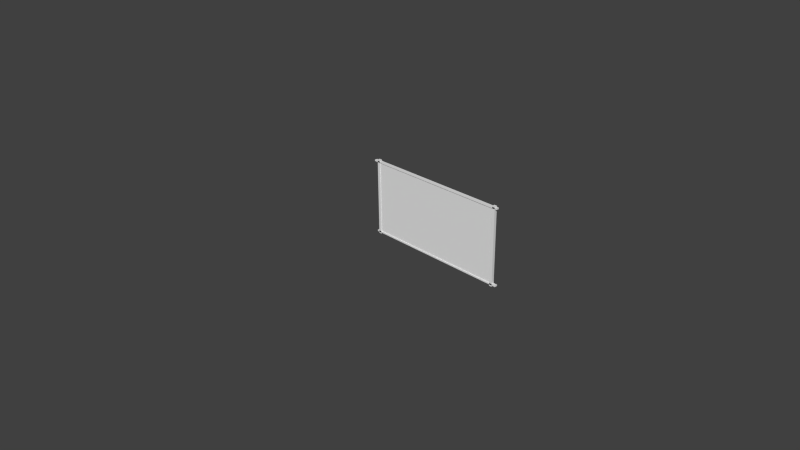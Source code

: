 # Source: cuadre1.blend  (saved by Blender 2.68.0; exported with 4.5.12 LTS)
import bpy
from mathutils import Matrix  # noqa: F401  (used for matrix-valued properties, if any)

bpy.ops.wm.read_factory_settings(use_empty=True)
scene = bpy.context.scene
scene.name = 'Scene'

# ---- collections
col_collection_1 = bpy.data.collections.new('Collection 1'); scene.collection.children.link(col_collection_1)

# ---- materials (node trees are filled in below, after node groups)
mat_ull = bpy.data.materials.new('Ull')
mat_ull.alpha_threshold = 0.0
mat_ull.use_transparent_shadow = False
mat_ull.roughness = 0.5
mat_ull.line_color = (0.0, 0.0, 0.0, 1.0)
mat_plata = bpy.data.materials.new('Plata')
mat_plata.alpha_threshold = 0.0
mat_plata.use_transparent_shadow = False
mat_plata.roughness = 0.5
mat_plata.line_color = (0.0, 0.0, 0.0, 1.0)
mat_material = bpy.data.materials.new('Material')
mat_material.alpha_threshold = 0.0
mat_material.use_transparent_shadow = False
mat_material.roughness = 0.5
mat_material.line_color = (0.0, 0.0, 0.0, 1.0)
mat_material_002 = bpy.data.materials.new('Material.002')
mat_material_002.alpha_threshold = 0.0
mat_material_002.use_transparent_shadow = False
mat_material_002.roughness = 0.5
mat_material_002.line_color = (0.0, 0.0, 0.0, 1.0)
mat_material_003 = bpy.data.materials.new('Material.003')
mat_material_003.alpha_threshold = 0.0
mat_material_003.use_transparent_shadow = False
mat_material_003.roughness = 0.5
mat_material_003.line_color = (0.0, 0.0, 0.0, 1.0)

# ---- material node trees

# ---- world
world_world = bpy.data.worlds.new('World'); scene.world = world_world
world_world.color = (0.05088, 0.05088, 0.05088)
world_world.use_sun_shadow = False
world_world.sun_shadow_jitter_overblur = 0.0
world_world.cycles.sampling_method = 'MANUAL'
world_world.cycles.sample_map_resolution = 256

# ---- cameras
cam_camera = bpy.data.cameras.new('Camera')
cam_camera.clip_end = 100.0
cam_camera.lens = 35.0
cam_camera.sensor_width = 32.0
cam_camera.sensor_height = 18.0
cam_camera.ortho_scale = 7.314
cam_camera.dof.focus_distance = 0.0
cam_camera.dof.aperture_fstop = 128.0

# ---- meshes
me_cube_004 = bpy.data.meshes.new('Cube.004')
me_cube_004.from_pydata([(-1.0, -1.0, -1.0), (-1.0, 1.0, -1.0), (1.0, 1.0, -1.0), (1.0, -1.0, -1.0), (-1.0, -1.0, 1.0), (-1.0, 1.0, 1.0), (1.0, 1.0, 1.0), (1.0, -1.0, 1.0)], [], [(4, 5, 1, 0), (5, 6, 2, 1), (6, 7, 3, 2), (7, 4, 0, 3), (0, 1, 2, 3), (7, 6, 5, 4)])
_uv = me_cube_004.uv_layers.new(name='UVMap')
_uv.uv.foreach_set('vector', [0.0, 0.0, 0.0, 0.0, 0.0, 0.0, 0.0, 0.0, 1.0, 0.1704, 0.0381, 0.0, 0.0, 1.0, 0.9966, 0.9264, 0.0, 0.0, 0.0, 0.0, 0.0, 0.0, 0.0, 0.0, 1.0, 0.01617, 0.02211, 0.0, 0.0, 0.9881, 0.9914, 1.0, 0.0, 0.0, 0.0, 0.0, 0.0, 0.0, 0.0, 0.0, 0.0, 0.0, 0.0, 0.0, 0.0, 0.0, 0.0, 0.0])
me_cube_004.materials.append(mat_ull)
me_cube_004.use_remesh_preserve_volume = False
me_cube_004.use_remesh_preserve_attributes = False
me_cube_004.use_mirror_vertex_groups = False
me_cube_004.update()
me_cube_001 = bpy.data.meshes.new('Cube.001')
me_cube_001.from_pydata([(2.574, 1.0, 0.3885), (2.574, -1.0, 0.3885), (2.574, -1.0, -0.3885), (2.574, 1.0, -0.3885), (-108.6, 1.0, 0.3885), (-108.6, -1.0, 0.3885), (-108.6, -1.0, -0.3885), (-108.6, 1.0, -0.3885), (1.0, 1.0, -1.0), (1.0, -1.0, -1.0), (-1.0, -1.0, -1.0), (-1.0, 1.0, -1.0), (1.0, 1.0, 42.19), (1.0, -1.0, 42.19), (-1.0, -1.0, 42.19), (-1.0, 1.0, 42.19), (-108.4, 1.0, 40.29), (-108.4, -1.0, 40.29), (-108.4, -1.0, 41.07), (-108.4, 1.0, 41.07), (2.73, 1.0, 40.3), (2.73, -1.0, 40.3), (2.729, -1.0, 41.07), (2.729, 1.0, 41.07), (-106.9, 1.0, 41.68), (-106.9, -1.0, 41.68), (-104.9, -1.0, 41.68), (-104.9, 1.0, 41.68), (-106.9, 1.0, -1.509), (-106.9, -1.0, -1.509), (-104.9, -1.0, -1.509), (-104.9, 1.0, -1.509)], [], [(0, 1, 2, 3), (4, 7, 6, 5), (0, 4, 5, 1), (1, 5, 6, 2), (2, 6, 7, 3), (4, 0, 3, 7), (8, 9, 10, 11), (12, 15, 14, 13), (8, 12, 13, 9), (9, 13, 14, 10), (10, 14, 15, 11), (12, 8, 11, 15), (16, 17, 18, 19), (20, 23, 22, 21), (16, 20, 21, 17), (17, 21, 22, 18), (18, 22, 23, 19), (20, 16, 19, 23), (24, 25, 26, 27), (28, 31, 30, 29), (24, 28, 29, 25), (25, 29, 30, 26), (26, 30, 31, 27), (28, 24, 27, 31)])
me_cube_001.polygons.foreach_set('material_index', [1, 1, 1, 1, 1, 1, 0, 0, 0, 0, 0, 0, 2, 2, 2, 2, 2, 2, 3, 3, 3, 3, 3, 3])
_uv = me_cube_001.uv_layers.new(name='UV coord')
_uv.uv.foreach_set('vector', [0.07684, 0.007578, 0.07174, 0.0004143, 0.05421, 0.0, 0.05954, 0.007171, 0.04943, 0.9886, 0.03156, 0.9885, 0.02566, 0.9948, 0.04378, 0.995, 0.07684, 0.007578, 0.04943, 0.9886, 0.04378, 0.995, 0.07174, 0.0004143, 0.07174, 0.0004143, 0.04378, 0.995, 0.02566, 0.9948, 0.05421, 0.0, 0.05421, 0.0, 0.02566, 0.9948, 0.03156, 0.9885, 0.05954, 0.007171, 0.04943, 0.9886, 0.07684, 0.007578, 0.05954, 0.007171, 0.03156, 0.9885, 0.04554, 0.02032, 0.04001, 0.01332, 0.0395, 0.03068, 0.04504, 0.03745, 0.9927, 0.04238, 0.9928, 0.05925, 1.0, 0.05288, 1.0, 0.03579, 0.04554, 0.02032, 0.9927, 0.04238, 1.0, 0.03579, 0.04001, 0.01332, 0.04001, 0.01332, 1.0, 0.03579, 1.0, 0.05288, 0.0395, 0.03068, 0.0395, 0.03068, 1.0, 0.05288, 0.9928, 0.05925, 0.04504, 0.03745, 0.9927, 0.04238, 0.04554, 0.02032, 0.04504, 0.03745, 0.9928, 0.05925, 0.9526, 0.9936, 0.9595, 0.9999, 0.977, 1.0, 0.9699, 0.9937, 0.9518, 0.02684, 0.9686, 0.02724, 0.9755, 0.02045, 0.9585, 0.02004, 0.9526, 0.9936, 0.9518, 0.02684, 0.9585, 0.02004, 0.9595, 0.9999, 0.9595, 0.9999, 0.9585, 0.02004, 0.9755, 0.02045, 0.977, 1.0, 0.977, 1.0, 0.9755, 0.02045, 0.9686, 0.02724, 0.9699, 0.9937, 0.9518, 0.02684, 0.9526, 0.9936, 0.9699, 0.9937, 0.9686, 0.02724, 0.9835, 0.9797, 0.9908, 0.9858, 0.9908, 0.9676, 0.9835, 0.9618, 0.006256, 0.9725, 0.006792, 0.9543, 0.0005467, 0.9601, 0.0, 0.9786, 0.9835, 0.9797, 0.006256, 0.9725, 0.0, 0.9786, 0.9908, 0.9858, 0.9908, 0.9858, 0.0, 0.9786, 0.0005467, 0.9601, 0.9908, 0.9676, 0.9908, 0.9676, 0.0005467, 0.9601, 0.006792, 0.9543, 0.9835, 0.9618, 0.006256, 0.9725, 0.9835, 0.9797, 0.9835, 0.9618, 0.006792, 0.9543])
me_cube_001.materials.append(mat_plata)
me_cube_001.materials.append(mat_material)
me_cube_001.materials.append(mat_material_002)
me_cube_001.materials.append(mat_material_003)
me_cube_001.use_remesh_preserve_volume = False
me_cube_001.use_remesh_preserve_attributes = False
me_cube_001.use_mirror_vertex_groups = False
me_cube_001.update()

# ---- objects
ob_cube_004 = bpy.data.objects.new('Cube.004', me_cube_004)
ob_camera = bpy.data.objects.new('Camera', cam_camera)
ob_cube_001 = bpy.data.objects.new('Cube.001', me_cube_001)

# ---- transforms, parenting, visibility, modifiers, constraints
ob_cube_004.location = (1.065, 0.0, 0.8605)
ob_cube_004.scale = (0.896, 0.008366, -0.4746)
ob_cube_004.lineart.crease_threshold = 0.0
ob_camera.location = (7.481, -6.508, 5.344)
ob_camera.rotation_euler = (1.109, 0.01082, 0.8149)
ob_camera.lock_rotations_4d = False
ob_camera.empty_display_type = 'ARROWS'
ob_camera.color = (0.0, 0.0, 0.0, 0.0)
ob_camera.display_type = 'WIRE'
ob_camera.lineart.crease_threshold = 0.0
ob_cube_001.location = (0.159, 0.0, 0.3897)
ob_cube_001.rotation_euler = (-0.0, 1.571, 0.0)
ob_cube_001.scale = (0.008883, 0.01746, 0.04494)
ob_cube_001.lock_rotations_4d = False
ob_cube_001.empty_display_type = 'ARROWS'
ob_cube_001.lineart.crease_threshold = 0.0

# ---- collection membership
col_collection_1.objects.link(ob_cube_004)
col_collection_1.objects.link(ob_camera)
col_collection_1.objects.link(ob_cube_001)

# ---- scene / render settings (as saved in the file)
scene.camera = ob_camera
scene.frame_start = 1; scene.frame_end = 250; scene.frame_set(165)
scene.render.engine = 'BLENDER_EEVEE_NEXT'
scene.render.image_settings.color_mode = 'RGB'
scene.render.image_settings.compression = 90
scene.render.resolution_percentage = 50
scene.render.dither_intensity = 0.0
scene.cycles.use_denoising = False
scene.cycles.samples = 10
scene.cycles.sampling_pattern = 'TABULATED_SOBOL'
scene.cycles.light_sampling_threshold = 0.0
scene.cycles.use_adaptive_sampling = False
scene.cycles.use_light_tree = False
scene.cycles.blur_glossy = 0.0
scene.cycles.volume_bounces = 1
scene.cycles.pixel_filter_type = 'GAUSSIAN'
scene.cycles.sample_clamp_indirect = 0.0
scene.view_settings.view_transform = 'Standard'
bpy.context.view_layer.update()

# ---- added for rendering (the .blend has no usable light): sun
light_auto_sun = bpy.data.lights.new('AutoSun', 'SUN')
light_auto_sun.energy = 3.0
light_auto_sun.angle = 0.0523599
ob_auto_sun = bpy.data.objects.new('AutoSun', light_auto_sun)
scene.collection.objects.link(ob_auto_sun)
ob_auto_sun.rotation_euler = (0.872665, 0.174533, 0.523599)
bpy.context.view_layer.update()
